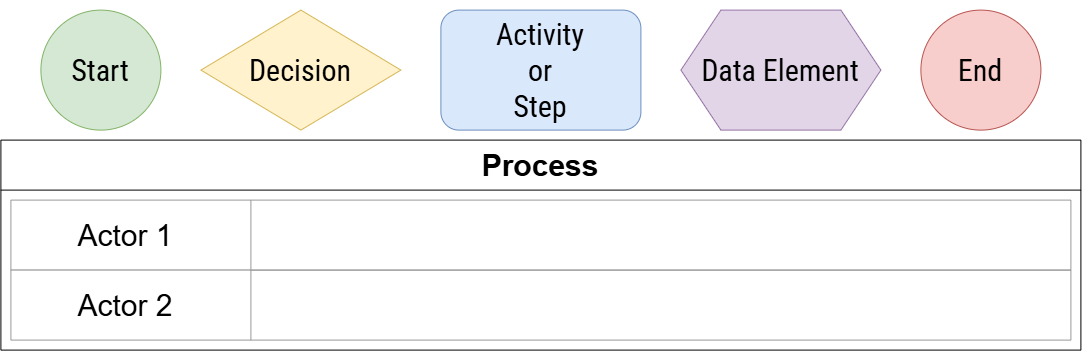

The diagram above was exported from draw.io. Its source (the exported page's mxGraphModel, read from the mxfile embedded in the PNG):
<mxGraphModel dx="1637" dy="1122" grid="1" gridSize="10" guides="1" tooltips="1" connect="1" arrows="1" fold="1" page="1" pageScale="1" pageWidth="200" pageHeight="200" math="0" shadow="0">
  <root>
    <mxCell id="0" />
    <mxCell id="1" parent="0" />
    <mxCell id="z05J3qaTfk0ZNkAOtjfS-1" parent="1" style="rounded=0;whiteSpace=wrap;html=1;strokeColor=none;" value="" vertex="1">
      <mxGeometry height="350" width="1080" x="80" y="80" as="geometry" />
    </mxCell>
    <mxCell id="DiT8E1oHlG07WrpLaqGR-1" parent="1" style="rhombus;whiteSpace=wrap;html=1;fontSize=30;fontFamily=Roboto Condensed;fontSource=https%3A%2F%2Ffonts.googleapis.com%2Fcss%3Ffamily%3DRoboto%2BCondensed;fillColor=#fff2cc;strokeColor=#d6b656;" value="Decision" vertex="1">
      <mxGeometry height="120" width="200" x="280" y="90" as="geometry" />
    </mxCell>
    <mxCell id="DiT8E1oHlG07WrpLaqGR-2" parent="1" style="rounded=1;whiteSpace=wrap;html=1;fontSize=30;fontFamily=Roboto Condensed;fontSource=https%3A%2F%2Ffonts.googleapis.com%2Fcss%3Ffamily%3DRoboto%2BCondensed;fillColor=#dae8fc;strokeColor=#6c8ebf;" value="Activity&lt;br&gt;or&lt;br&gt;Step" vertex="1">
      <mxGeometry height="120" width="200" x="520" y="90" as="geometry" />
    </mxCell>
    <mxCell id="DiT8E1oHlG07WrpLaqGR-3" parent="1" style="shape=hexagon;perimeter=hexagonPerimeter2;whiteSpace=wrap;html=1;fixedSize=1;size=40;fontSize=30;fontFamily=Roboto Condensed;fontSource=https%3A%2F%2Ffonts.googleapis.com%2Fcss%3Ffamily%3DRoboto%2BCondensed;fillColor=#e1d5e7;strokeColor=#9673a6;" value="Data Element" vertex="1">
      <mxGeometry height="120" width="200" x="760" y="90" as="geometry" />
    </mxCell>
    <mxCell id="DiT8E1oHlG07WrpLaqGR-4" parent="1" style="ellipse;whiteSpace=wrap;html=1;aspect=fixed;fontSize=30;fontFamily=Roboto Condensed;fontSource=https%3A%2F%2Ffonts.googleapis.com%2Fcss%3Ffamily%3DRoboto%2BCondensed;fillColor=#d5e8d4;strokeColor=#82b366;" value="Start" vertex="1">
      <mxGeometry height="120" width="120" x="120" y="90" as="geometry" />
    </mxCell>
    <mxCell id="DiT8E1oHlG07WrpLaqGR-5" parent="1" style="ellipse;whiteSpace=wrap;html=1;aspect=fixed;fontSize=30;fontFamily=Roboto Condensed;fontSource=https%3A%2F%2Ffonts.googleapis.com%2Fcss%3Ffamily%3DRoboto%2BCondensed;fillColor=#f8cecc;strokeColor=#b85450;" value="End" vertex="1">
      <mxGeometry height="120" width="120" x="1000" y="90" as="geometry" />
    </mxCell>
    <mxCell id="JqsSEUAI2rxiZoR-eV1T-1" parent="1" style="swimlane;whiteSpace=wrap;html=1;startSize=50;fontSize=30;" value="Process" vertex="1">
      <mxGeometry height="210" width="1080" x="80" y="220" as="geometry">
        <mxRectangle height="80" width="140" x="-130" y="-90" as="alternateBounds" />
      </mxGeometry>
    </mxCell>
    <mxCell id="JqsSEUAI2rxiZoR-eV1T-8" parent="JqsSEUAI2rxiZoR-eV1T-1" style="swimlane;horizontal=0;whiteSpace=wrap;html=1;startSize=240;strokeColor=#999999;" value="" vertex="1">
      <mxGeometry height="70" width="1060" x="10" y="60" as="geometry">
        <mxRectangle height="140" width="40" x="-160" y="70" as="alternateBounds" />
      </mxGeometry>
    </mxCell>
    <mxCell id="JqsSEUAI2rxiZoR-eV1T-45" parent="JqsSEUAI2rxiZoR-eV1T-8" style="text;html=1;whiteSpace=wrap;strokeColor=none;fillColor=none;align=center;verticalAlign=middle;rounded=0;fontSize=30;" value="Actor 1" vertex="1">
      <mxGeometry height="30" width="150" x="40" y="20" as="geometry" />
    </mxCell>
    <mxCell id="JqsSEUAI2rxiZoR-eV1T-46" parent="JqsSEUAI2rxiZoR-eV1T-1" style="swimlane;horizontal=0;whiteSpace=wrap;html=1;startSize=240;strokeColor=#999999;" value="" vertex="1">
      <mxGeometry height="70" width="1060" x="10" y="130" as="geometry">
        <mxRectangle height="140" width="40" x="-160" y="70" as="alternateBounds" />
      </mxGeometry>
    </mxCell>
    <mxCell id="JqsSEUAI2rxiZoR-eV1T-47" parent="JqsSEUAI2rxiZoR-eV1T-46" style="text;html=1;whiteSpace=wrap;strokeColor=none;fillColor=none;align=center;verticalAlign=middle;rounded=0;fontSize=30;" value="Actor 2" vertex="1">
      <mxGeometry height="30" width="150" x="40" y="20" as="geometry" />
    </mxCell>
  </root>
</mxGraphModel>